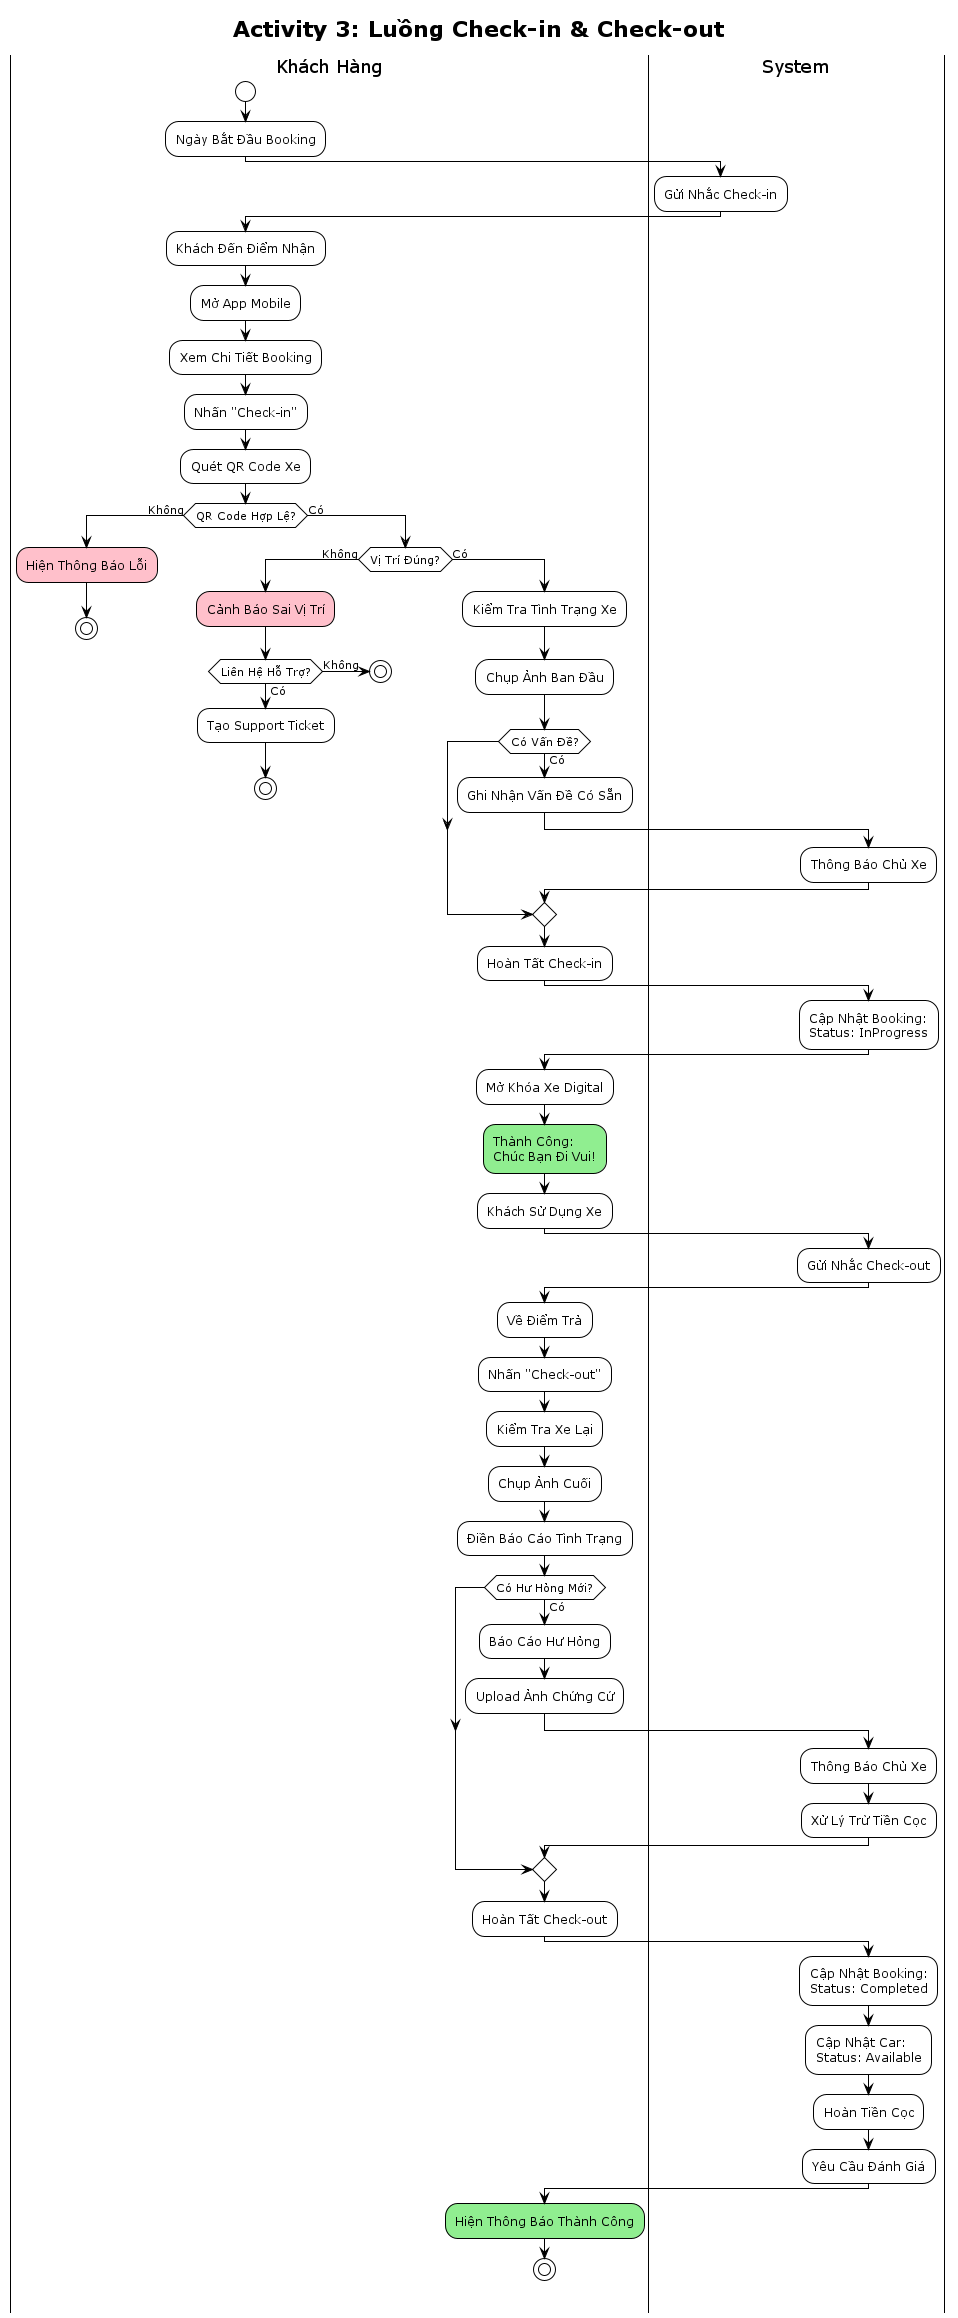

The diagram above was rendered by PlantUML. Its source (embedded in the PNG):
@startuml Activity-CheckIn-CheckOut
!theme plain

title Activity 3: Luồng Check-in & Check-out

|Khách Hàng|
start
:Ngày Bắt Đầu Booking;

|System|
:Gửi Nhắc Check-in;

|Khách Hàng|
:Khách Đến Điểm Nhận;
:Mở App Mobile;
:Xem Chi Tiết Booking;
:Nhấn "Check-in";
:Quét QR Code Xe;

if (QR Code Hợp Lệ?) then (Không)
  #pink:Hiện Thông Báo Lỗi;
  stop
else (Có)
  if (Vị Trí Đúng?) then (Không)
    #pink:Cảnh Báo Sai Vị Trí;
    
    if (Liên Hệ Hỗ Trợ?) then (Có)
      :Tạo Support Ticket;
      stop
    else (Không)
      stop
    endif
  else (Có)
    :Kiểm Tra Tình Trạng Xe;
    :Chụp Ảnh Ban Đầu;
    
    if (Có Vấn Đề?) then (Có)
      :Ghi Nhận Vấn Đề Có Sẵn;
      |System|
      :Thông Báo Chủ Xe;
      |Khách Hàng|
    endif
    
    :Hoàn Tất Check-in;
    
    |System|
    :Cập Nhật Booking:
    Status: InProgress;
    
    |Khách Hàng|
    :Mở Khóa Xe Digital;
    
    #lightgreen:Thành Công:
    Chúc Bạn Đi Vui!;
    
    :Khách Sử Dụng Xe;
    
    |System|
    :Gửi Nhắc Check-out;
    
    |Khách Hàng|
    :Về Điểm Trả;
    :Nhấn "Check-out";
    :Kiểm Tra Xe Lại;
    :Chụp Ảnh Cuối;
    :Điền Báo Cáo Tình Trạng;
    
    if (Có Hư Hỏng Mới?) then (Có)
      :Báo Cáo Hư Hỏng;
      :Upload Ảnh Chứng Cứ;
      
      |System|
      :Thông Báo Chủ Xe;
      :Xử Lý Trừ Tiền Cọc;
      |Khách Hàng|
    endif
    
    :Hoàn Tất Check-out;
    
    |System|
    :Cập Nhật Booking:
    Status: Completed;
    
    :Cập Nhật Car:
    Status: Available;
    
    :Hoàn Tiền Cọc;
    :Yêu Cầu Đánh Giá;
    
    |Khách Hàng|
    #lightgreen:Hiện Thông Báo Thành Công;
    
    stop
  endif
endif

@enduml